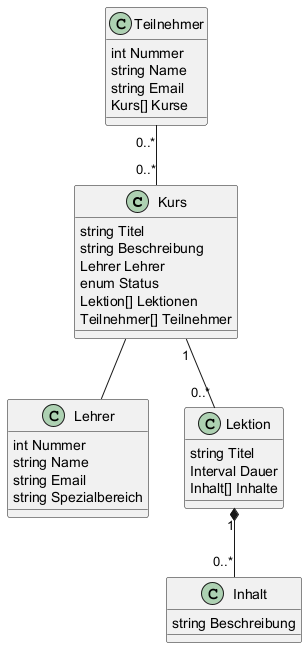

The diagram above was rendered by PlantUML. Its source (embedded in the PNG):
@startuml

class Kurs {
    string Titel
    string Beschreibung
    Lehrer Lehrer
    enum Status
    Lektion[] Lektionen
    Teilnehmer[] Teilnehmer
}

class Lehrer {
    int Nummer
    string Name
    string Email
    string Spezialbereich
}

class Teilnehmer {
    int Nummer
    string Name
    string Email
    Kurs[] Kurse
}

class Lektion {
    string Titel
    Interval Dauer
    Inhalt[] Inhalte
}

class Inhalt {
    string Beschreibung
}

Lektion "1" *-- "0..*" Inhalt
Kurs -- Lehrer
Kurs "1" -- "0..*" Lektion
Teilnehmer "0..*" -- "0..*" Kurs

@enduml